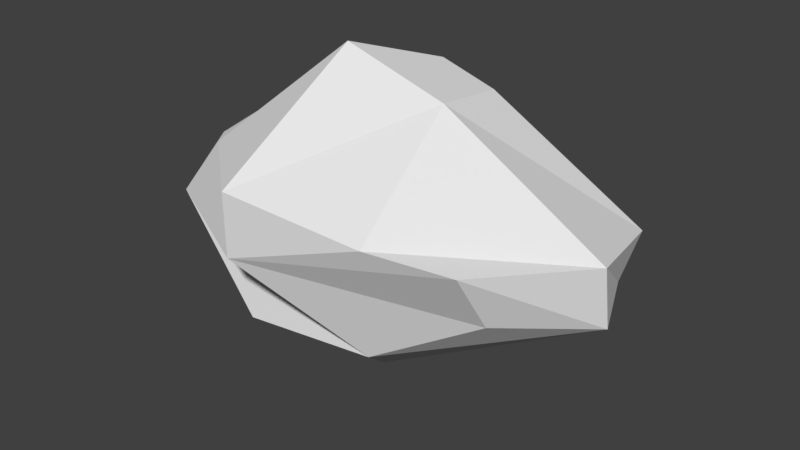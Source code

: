 # Source: StoneBlock_6.blend  (saved by Blender 2.78.0; exported with 4.5.12 LTS)
import bpy
from mathutils import Matrix  # noqa: F401  (used for matrix-valued properties, if any)

bpy.ops.wm.read_factory_settings(use_empty=True)
scene = bpy.context.scene
scene.name = 'Scene'

# ---- collections
col_collection_1 = bpy.data.collections.new('Collection 1'); scene.collection.children.link(col_collection_1)

# ---- materials (node trees are filled in below, after node groups)
mat_material = bpy.data.materials.new('Material')
mat_material.alpha_threshold = 0.0
mat_material.use_transparent_shadow = False
mat_material.roughness = 0.5
mat_material.line_color = (0.0, 0.0, 0.0, 1.0)

# ---- material node trees

# ---- world
world_world = bpy.data.worlds.new('World'); scene.world = world_world
world_world.color = (0.05088, 0.05088, 0.05088)
world_world.use_sun_shadow = False
world_world.sun_shadow_jitter_overblur = 0.0
world_world.cycles.sampling_method = 'MANUAL'

# ---- meshes
me_cube = bpy.data.meshes.new('Cube')
me_cube.from_pydata([(4.527, 1.517, -1.124), (3.814, -1.0, -1.04), (-0.6193, -1.475, -2.392), (-1.603, 1.0, -2.679), (2.063, 1.481, 1.467), (2.383, -2.085, 0.1637), (-1.479, -1.182, 0.4923), (-1.279, 1.338, 1.0), (1.875, 1.804, -2.865), (1.854, -1.34, -2.206), (1.109, 1.402, 1.811), (-5.364e-07, -2.454, 0.4923), (5.049, 0.3169, -1.203), (-2.117, 0.1942, -3.722), (2.172, 0.05231, 1.67), (-1.189, -0.2651, 0.956), (0.4182, -0.09083, 2.305), (0.7481, 0.3031, -3.64), (4.545, 2.119, -0.4673), (3.731, -1.631, 0.0), (-2.388, -1.224, -0.6353), (-1.892, 1.274, 0.0), (1.355, 2.858, 0.0), (-2.682e-07, -2.448, -0.6353), (-2.636, -0.06926, 0.0), (5.056, 0.1001, -0.08766)], [], [(17, 9, 2, 13), (16, 15, 6, 11), (25, 14, 5, 19), (23, 11, 6, 20), (24, 15, 7, 21), (22, 8, 3, 21), (18, 0, 8, 22), (19, 5, 11, 23), (14, 16, 11, 5), (12, 1, 9, 17), (0, 12, 17, 8), (4, 10, 16, 14), (20, 6, 15, 24), (18, 4, 14, 25), (10, 7, 15, 16), (8, 17, 13, 3), (0, 18, 25, 12), (2, 20, 24, 13), (1, 19, 23, 9), (4, 18, 22, 10), (10, 22, 21, 7), (13, 24, 21, 3), (9, 23, 20, 2), (12, 25, 19, 1)])
me_cube.materials.append(mat_material)
me_cube.use_remesh_preserve_volume = False
me_cube.use_remesh_preserve_attributes = False
me_cube.use_mirror_vertex_groups = False
me_cube.update()

# ---- objects
ob_cube = bpy.data.objects.new('Cube', me_cube)

# ---- transforms, parenting, visibility, modifiers, constraints
ob_cube.location = (0.0, 0.0, 0.0)
ob_cube.lock_rotations_4d = False
ob_cube.empty_display_type = 'ARROWS'
ob_cube.lineart.crease_threshold = 0.0

# ---- collection membership
col_collection_1.objects.link(ob_cube)

# ---- scene / render settings (as saved in the file)
scene.frame_start = 1; scene.frame_end = 250; scene.frame_set(1)
scene.render.engine = 'BLENDER_EEVEE_NEXT'
scene.render.resolution_percentage = 50
scene.render.dither_intensity = 0.0
scene.cycles.use_denoising = False
scene.cycles.samples = 128
scene.cycles.sampling_pattern = 'TABULATED_SOBOL'
scene.cycles.light_sampling_threshold = 0.0
scene.cycles.use_adaptive_sampling = False
scene.cycles.use_light_tree = False
scene.cycles.blur_glossy = 0.0
scene.cycles.sample_clamp_indirect = 0.0
scene.view_settings.view_transform = 'Standard'
bpy.context.view_layer.update()

# ---- added for rendering (the .blend has no active camera and no usable light): camera, sun
cam_auto = bpy.data.cameras.new('AutoCamera')
cam_auto.lens = 50.0
cam_auto.sensor_width = 36.0
cam_auto.clip_end = 1000.0
ob_auto_camera = bpy.data.objects.new('AutoCamera', cam_auto)
scene.collection.objects.link(ob_auto_camera)
ob_auto_camera.location = (11.5012, -12.1473, 7.52457)
ob_auto_camera.rotation_euler = (1.09748, -7.21219e-08, 0.694738)
scene.camera = ob_auto_camera
light_auto_sun = bpy.data.lights.new('AutoSun', 'SUN')
light_auto_sun.energy = 3.0
light_auto_sun.angle = 0.0523599
ob_auto_sun = bpy.data.objects.new('AutoSun', light_auto_sun)
scene.collection.objects.link(ob_auto_sun)
ob_auto_sun.rotation_euler = (0.872665, 0.174533, 0.523599)
bpy.context.view_layer.update()
